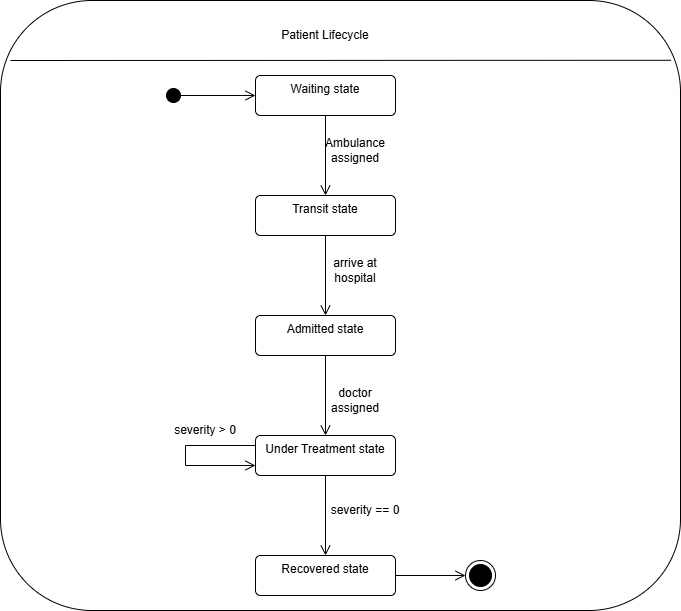

The diagram above was exported from draw.io. Its source (the exported page's mxGraphModel, read from the mxfile embedded in the PNG):
<mxGraphModel dx="731" dy="1020" grid="1" gridSize="10" guides="1" tooltips="1" connect="1" arrows="1" fold="1" page="1" pageScale="1" pageWidth="850" pageHeight="1100" math="0" shadow="0">
  <root>
    <mxCell id="0" />
    <mxCell id="1" parent="0" />
    <mxCell id="nMurjBgEhqPFIzqqzHHJ-22" parent="1" style="rounded=1;whiteSpace=wrap;html=1;" value="" vertex="1">
      <mxGeometry height="610" width="680" x="60" y="90" as="geometry" />
    </mxCell>
    <mxCell id="nMurjBgEhqPFIzqqzHHJ-24" edge="1" parent="1" style="html=1;verticalAlign=bottom;startArrow=circle;startFill=1;endArrow=open;startSize=6;endSize=8;curved=0;rounded=0;entryX=0;entryY=0.5;entryDx=0;entryDy=0;" target="nMurjBgEhqPFIzqqzHHJ-27" value="">
      <mxGeometry relative="1" width="80" as="geometry">
        <mxPoint as="offset" />
        <mxPoint x="225" y="185" as="sourcePoint" />
        <mxPoint x="305" y="205" as="targetPoint" />
      </mxGeometry>
    </mxCell>
    <mxCell id="nMurjBgEhqPFIzqqzHHJ-25" edge="1" parent="1" source="nMurjBgEhqPFIzqqzHHJ-31" style="endArrow=open;startArrow=none;endFill=0;startFill=0;endSize=8;html=1;verticalAlign=bottom;labelBackgroundColor=none;strokeWidth=1;rounded=0;exitX=1;exitY=0.5;exitDx=0;exitDy=0;entryX=0;entryY=0.5;entryDx=0;entryDy=0;" target="nMurjBgEhqPFIzqqzHHJ-26" value="">
      <mxGeometry relative="1" width="160" as="geometry">
        <mxPoint x="505" y="555" as="sourcePoint" />
        <mxPoint x="665" y="555" as="targetPoint" />
      </mxGeometry>
    </mxCell>
    <mxCell id="nMurjBgEhqPFIzqqzHHJ-26" parent="1" style="ellipse;html=1;shape=endState;fillColor=strokeColor;" value="" vertex="1">
      <mxGeometry height="30" width="30" x="525" y="650" as="geometry" />
    </mxCell>
    <mxCell id="nMurjBgEhqPFIzqqzHHJ-27" parent="1" style="html=1;align=center;verticalAlign=top;rounded=1;absoluteArcSize=1;arcSize=10;dashed=0;whiteSpace=wrap;" value="Waiting state" vertex="1">
      <mxGeometry height="40" width="140" x="315" y="165" as="geometry" />
    </mxCell>
    <mxCell id="nMurjBgEhqPFIzqqzHHJ-28" parent="1" style="html=1;align=center;verticalAlign=top;rounded=1;absoluteArcSize=1;arcSize=10;dashed=0;whiteSpace=wrap;" value="Transit state" vertex="1">
      <mxGeometry height="40" width="140" x="315" y="285" as="geometry" />
    </mxCell>
    <mxCell id="nMurjBgEhqPFIzqqzHHJ-29" parent="1" style="html=1;align=center;verticalAlign=top;rounded=1;absoluteArcSize=1;arcSize=10;dashed=0;whiteSpace=wrap;" value="Admitted state" vertex="1">
      <mxGeometry height="40" width="140" x="315" y="405" as="geometry" />
    </mxCell>
    <mxCell id="nMurjBgEhqPFIzqqzHHJ-30" parent="1" style="html=1;align=center;verticalAlign=top;rounded=1;absoluteArcSize=1;arcSize=10;dashed=0;whiteSpace=wrap;" value="Under Treatment state" vertex="1">
      <mxGeometry height="40" width="140" x="315" y="525" as="geometry" />
    </mxCell>
    <mxCell id="nMurjBgEhqPFIzqqzHHJ-31" parent="1" style="html=1;align=center;verticalAlign=top;rounded=1;absoluteArcSize=1;arcSize=10;dashed=0;whiteSpace=wrap;" value="Recovered state" vertex="1">
      <mxGeometry height="40" width="140" x="315" y="645" as="geometry" />
    </mxCell>
    <mxCell id="nMurjBgEhqPFIzqqzHHJ-32" edge="1" parent="1" source="nMurjBgEhqPFIzqqzHHJ-30" style="endArrow=open;startArrow=none;endFill=0;startFill=0;endSize=8;html=1;verticalAlign=bottom;labelBackgroundColor=none;strokeWidth=1;rounded=0;exitX=0.5;exitY=1;exitDx=0;exitDy=0;entryX=0.5;entryY=0;entryDx=0;entryDy=0;" target="nMurjBgEhqPFIzqqzHHJ-31" value="">
      <mxGeometry relative="1" width="160" as="geometry">
        <mxPoint x="525" y="625" as="sourcePoint" />
        <mxPoint x="605" y="625" as="targetPoint" />
      </mxGeometry>
    </mxCell>
    <mxCell id="nMurjBgEhqPFIzqqzHHJ-33" edge="1" parent="1" source="nMurjBgEhqPFIzqqzHHJ-29" style="endArrow=open;startArrow=none;endFill=0;startFill=0;endSize=8;html=1;verticalAlign=bottom;labelBackgroundColor=none;strokeWidth=1;rounded=0;entryX=0.5;entryY=0;entryDx=0;entryDy=0;exitX=0.5;exitY=1;exitDx=0;exitDy=0;" target="nMurjBgEhqPFIzqqzHHJ-30" value="">
      <mxGeometry relative="1" width="160" as="geometry">
        <mxPoint x="365" y="465" as="sourcePoint" />
        <mxPoint x="384.5" y="525" as="targetPoint" />
      </mxGeometry>
    </mxCell>
    <mxCell id="nMurjBgEhqPFIzqqzHHJ-34" edge="1" parent="1" source="nMurjBgEhqPFIzqqzHHJ-28" style="endArrow=open;startArrow=none;endFill=0;startFill=0;endSize=8;html=1;verticalAlign=bottom;labelBackgroundColor=none;strokeWidth=1;rounded=0;exitX=0.5;exitY=1;exitDx=0;exitDy=0;entryX=0.5;entryY=0;entryDx=0;entryDy=0;" target="nMurjBgEhqPFIzqqzHHJ-29" value="">
      <mxGeometry relative="1" width="160" as="geometry">
        <mxPoint x="455" y="475" as="sourcePoint" />
        <mxPoint x="455" y="555" as="targetPoint" />
      </mxGeometry>
    </mxCell>
    <mxCell id="nMurjBgEhqPFIzqqzHHJ-35" edge="1" parent="1" source="nMurjBgEhqPFIzqqzHHJ-27" style="endArrow=open;startArrow=none;endFill=0;startFill=0;endSize=8;html=1;verticalAlign=bottom;labelBackgroundColor=none;strokeWidth=1;rounded=0;exitX=0.5;exitY=1;exitDx=0;exitDy=0;entryX=0.5;entryY=0;entryDx=0;entryDy=0;" target="nMurjBgEhqPFIzqqzHHJ-28" value="">
      <mxGeometry relative="1" width="160" as="geometry">
        <mxPoint x="485" y="415" as="sourcePoint" />
        <mxPoint x="485" y="495" as="targetPoint" />
      </mxGeometry>
    </mxCell>
    <mxCell id="nMurjBgEhqPFIzqqzHHJ-36" parent="1" style="text;html=1;whiteSpace=wrap;strokeColor=none;fillColor=none;align=center;verticalAlign=middle;rounded=0;" value="Ambulance assigned" vertex="1">
      <mxGeometry height="30" width="60" x="385" y="225" as="geometry" />
    </mxCell>
    <mxCell id="nMurjBgEhqPFIzqqzHHJ-37" parent="1" style="text;html=1;whiteSpace=wrap;strokeColor=none;fillColor=none;align=center;verticalAlign=middle;rounded=0;" value="arrive at hospital" vertex="1">
      <mxGeometry height="30" width="60" x="385" y="345" as="geometry" />
    </mxCell>
    <mxCell id="nMurjBgEhqPFIzqqzHHJ-38" parent="1" style="text;html=1;whiteSpace=wrap;strokeColor=none;fillColor=none;align=center;verticalAlign=middle;rounded=0;" value="doctor assigned" vertex="1">
      <mxGeometry height="30" width="60" x="385" y="475" as="geometry" />
    </mxCell>
    <mxCell id="nMurjBgEhqPFIzqqzHHJ-39" edge="1" parent="1" source="nMurjBgEhqPFIzqqzHHJ-30" style="endArrow=open;startArrow=none;endFill=0;startFill=0;endSize=8;html=1;verticalAlign=bottom;labelBackgroundColor=none;strokeWidth=1;rounded=0;exitX=0;exitY=0.25;exitDx=0;exitDy=0;entryX=0;entryY=0.75;entryDx=0;entryDy=0;" target="nMurjBgEhqPFIzqqzHHJ-30" value="">
      <mxGeometry relative="1" width="160" as="geometry">
        <Array as="points">
          <mxPoint x="245" y="535" />
          <mxPoint x="245" y="555" />
        </Array>
        <mxPoint x="305" y="535" as="sourcePoint" />
        <mxPoint x="305" y="555" as="targetPoint" />
      </mxGeometry>
    </mxCell>
    <mxCell id="nMurjBgEhqPFIzqqzHHJ-40" parent="1" style="text;html=1;whiteSpace=wrap;strokeColor=none;fillColor=none;align=center;verticalAlign=middle;rounded=0;" value="severity &amp;gt; 0" vertex="1">
      <mxGeometry height="30" width="80" x="225" y="505" as="geometry" />
    </mxCell>
    <mxCell id="nMurjBgEhqPFIzqqzHHJ-41" parent="1" style="text;html=1;whiteSpace=wrap;strokeColor=none;fillColor=none;align=center;verticalAlign=middle;rounded=0;" value="severity == 0" vertex="1">
      <mxGeometry height="30" width="80" x="385" y="585" as="geometry" />
    </mxCell>
    <mxCell id="nMurjBgEhqPFIzqqzHHJ-43" edge="1" parent="1" style="endArrow=none;html=1;rounded=0;entryX=0.986;entryY=0.098;entryDx=0;entryDy=0;entryPerimeter=0;" target="nMurjBgEhqPFIzqqzHHJ-22" value="">
      <mxGeometry height="50" relative="1" width="50" as="geometry">
        <mxPoint x="70" y="150" as="sourcePoint" />
        <mxPoint x="720" y="150" as="targetPoint" />
      </mxGeometry>
    </mxCell>
    <mxCell id="nMurjBgEhqPFIzqqzHHJ-44" parent="1" style="text;html=1;whiteSpace=wrap;strokeColor=none;fillColor=none;align=center;verticalAlign=middle;rounded=0;" value="Patient Lifecycle" vertex="1">
      <mxGeometry height="30" width="220" x="275" y="110" as="geometry" />
    </mxCell>
  </root>
</mxGraphModel>